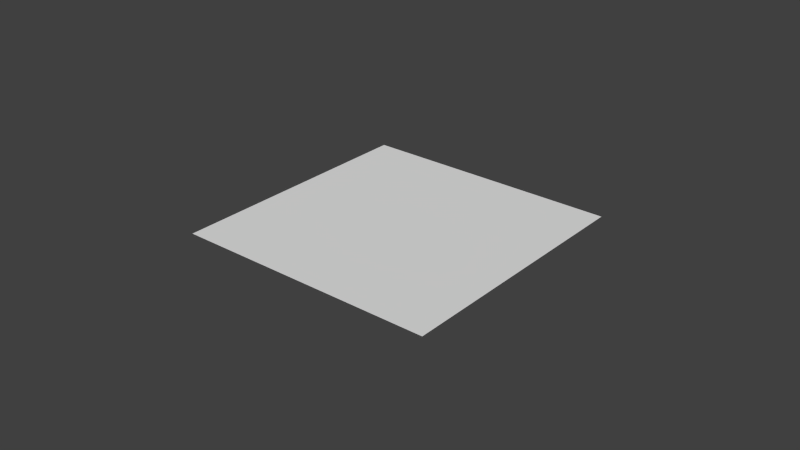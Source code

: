# Source: Bullet.blend  (saved by Blender 2.69.10; exported with 4.5.12 LTS)
import bpy
from mathutils import Matrix  # noqa: F401  (used for matrix-valued properties, if any)

bpy.ops.wm.read_factory_settings(use_empty=True)
scene = bpy.context.scene
scene.name = 'Scene'

# ---- collections
col_collection_2 = bpy.data.collections.new('Collection 2'); scene.collection.children.link(col_collection_2)
col_collection_2.hide_render = True
col_collection_2.hide_viewport = True
col_collection_3 = bpy.data.collections.new('Collection 3'); scene.collection.children.link(col_collection_3)
col_collection_3.hide_render = True
col_collection_3.hide_viewport = True
col_collection_4 = bpy.data.collections.new('Collection 4'); scene.collection.children.link(col_collection_4)
col_collection_4.hide_render = True
col_collection_4.hide_viewport = True
col_collection_5 = bpy.data.collections.new('Collection 5'); scene.collection.children.link(col_collection_5)
col_collection_5.hide_render = True
col_collection_5.hide_viewport = True
col_collection_6 = bpy.data.collections.new('Collection 6'); scene.collection.children.link(col_collection_6)
col_collection_6.hide_render = True
col_collection_6.hide_viewport = True
col_collection_7 = bpy.data.collections.new('Collection 7'); scene.collection.children.link(col_collection_7)
col_collection_7.hide_render = True
col_collection_7.hide_viewport = True
col_collection_8 = bpy.data.collections.new('Collection 8'); scene.collection.children.link(col_collection_8)
col_collection_8.hide_render = True
col_collection_8.hide_viewport = True
col_collection_13 = bpy.data.collections.new('Collection 13'); scene.collection.children.link(col_collection_13)
col_collection_13.hide_render = True
col_collection_13.hide_viewport = True
col_collection_15 = bpy.data.collections.new('Collection 15'); scene.collection.children.link(col_collection_15)
col_collection_15.hide_render = True
col_collection_15.hide_viewport = True
col_collection_16 = bpy.data.collections.new('Collection 16'); scene.collection.children.link(col_collection_16)
col_collection_16.hide_render = True
col_collection_16.hide_viewport = True
col_collection_17 = bpy.data.collections.new('Collection 17'); scene.collection.children.link(col_collection_17)
col_collection_18 = bpy.data.collections.new('Collection 18'); scene.collection.children.link(col_collection_18)
col_collection_18.hide_render = True
col_collection_18.hide_viewport = True

# ---- materials (node trees are filled in below, after node groups)
mat_bullet_underwaterexplosion_particle = bpy.data.materials.new('Bullet.underwaterExplosion.particle')
mat_bullet_underwaterexplosion_particle.alpha_threshold = 0.0
mat_bullet_underwaterexplosion_particle.use_transparent_shadow = False
mat_bullet_underwaterexplosion_particle.roughness = 0.5
mat_bullet_explosion_smoke = bpy.data.materials.new('Bullet.Explosion.smoke')
mat_bullet_explosion_smoke.alpha_threshold = 0.0
mat_bullet_explosion_smoke.use_transparent_shadow = False
mat_bullet_explosion_smoke.roughness = 0.5
mat_bullet_explosion_fire = bpy.data.materials.new('Bullet.Explosion.fire')
mat_bullet_explosion_fire.alpha_threshold = 0.0
mat_bullet_explosion_fire.use_transparent_shadow = False
mat_bullet_explosion_fire.roughness = 0.5
mat_bullet_explosion_frag = bpy.data.materials.new('Bullet.Explosion.frag')
mat_bullet_explosion_frag.alpha_threshold = 0.0
mat_bullet_explosion_frag.use_transparent_shadow = False
mat_bullet_explosion_frag.roughness = 0.5

# ---- material node trees

# ---- world
world_world = bpy.data.worlds.new('World'); scene.world = world_world
world_world.color = (0.05088, 0.05088, 0.05088)
world_world.use_sun_shadow = False
world_world.sun_shadow_jitter_overblur = 0.0
world_world.cycles.sampling_method = 'MANUAL'
world_world.cycles.sample_map_resolution = 256

# ---- meshes
me_bullet = bpy.data.meshes.new('Bullet')
me_bullet.from_pydata([(80.0, 2.0, 2.0), (80.0, -2.0, 2.0), (-80.0, -2.0, 2.0), (-80.0, 2.0, 2.0), (80.0, 2.0, -2.0), (80.0, -2.0, -2.0), (-80.0, -2.0, -2.0), (-80.0, 2.0, -2.0)], [], [(4, 5, 1, 0), (5, 6, 2, 1), (6, 7, 3, 2), (7, 4, 0, 3), (0, 1, 2, 3), (7, 6, 5, 4)])
me_bullet.use_remesh_preserve_volume = False
me_bullet.use_remesh_preserve_attributes = False
me_bullet.use_mirror_vertex_groups = False
me_bullet.update()
me_bullet_underwaterexplosion_emitter = bpy.data.meshes.new('Bullet.underwaterExplosion.emitter')
me_bullet_underwaterexplosion_emitter.from_pydata([(-1.0, -1.0, 0.0), (1.0, -1.0, 0.0), (-1.0, 1.0, 0.0), (1.0, 1.0, 0.0)], [], [(0, 1, 3, 2)])
me_bullet_underwaterexplosion_emitter.use_remesh_preserve_volume = False
me_bullet_underwaterexplosion_emitter.use_remesh_preserve_attributes = False
me_bullet_underwaterexplosion_emitter.use_mirror_vertex_groups = False
me_bullet_underwaterexplosion_emitter.update()
me_plane = bpy.data.meshes.new('Plane')
me_plane.from_pydata([(-1.0, -1.0, 0.0), (1.0, -1.0, 0.0), (-1.0, 1.0, 0.0), (1.0, 1.0, 0.0)], [], [(0, 1, 3, 2)])
me_plane.use_remesh_preserve_volume = False
me_plane.use_remesh_preserve_attributes = False
me_plane.use_mirror_vertex_groups = False
me_plane.update()
me_bullet_explosion_fire_emitter = bpy.data.meshes.new('Bullet.Explosion.fire.emitter')
me_bullet_explosion_fire_emitter.from_pydata([(-1.0, -1.0, 0.0), (1.0, -1.0, 0.0), (-1.0, 1.0, 0.0), (1.0, 1.0, 0.0)], [], [(0, 1, 3, 2)])
me_bullet_explosion_fire_emitter.use_remesh_preserve_volume = False
me_bullet_explosion_fire_emitter.use_remesh_preserve_attributes = False
me_bullet_explosion_fire_emitter.use_mirror_vertex_groups = False
me_bullet_explosion_fire_emitter.update()
me_bullet_explosion_frags_emitter = bpy.data.meshes.new('Bullet.Explosion.frags.emitter')
me_bullet_explosion_frags_emitter.from_pydata([(-1.0, -1.0, 0.0), (1.0, -1.0, 0.0), (-1.0, 1.0, 0.0), (1.0, 1.0, 0.0)], [], [(0, 1, 3, 2)])
me_bullet_explosion_frags_emitter.use_remesh_preserve_volume = False
me_bullet_explosion_frags_emitter.use_remesh_preserve_attributes = False
me_bullet_explosion_frags_emitter.use_mirror_vertex_groups = False
me_bullet_explosion_frags_emitter.update()
me_bullet_explosion_frags_trail_emitter = bpy.data.meshes.new('Bullet.Explosion.frags.trail.emitter')
me_bullet_explosion_frags_trail_emitter.from_pydata([(-1.0, -1.0, 0.0), (1.0, -1.0, 0.0), (-1.0, 1.0, 0.0), (1.0, 1.0, 0.0)], [], [(0, 1, 3, 2)])
me_bullet_explosion_frags_trail_emitter.use_remesh_preserve_volume = False
me_bullet_explosion_frags_trail_emitter.use_remesh_preserve_attributes = False
me_bullet_explosion_frags_trail_emitter.use_mirror_vertex_groups = False
me_bullet_explosion_frags_trail_emitter.update()
me_bullet_underwaterexplosion_particle = bpy.data.meshes.new('Bullet.underwaterExplosion.particle')
me_bullet_underwaterexplosion_particle.from_pydata([(-1.0, -1.0, 0.0), (1.0, -1.0, 0.0), (-1.0, 1.0, 0.0), (1.0, 1.0, 0.0)], [], [(0, 1, 3, 2)])
me_bullet_underwaterexplosion_particle.materials.append(mat_bullet_underwaterexplosion_particle)
me_bullet_underwaterexplosion_particle.use_remesh_preserve_volume = False
me_bullet_underwaterexplosion_particle.use_remesh_preserve_attributes = False
me_bullet_underwaterexplosion_particle.use_mirror_vertex_groups = False
me_bullet_underwaterexplosion_particle.update()
me_bullet_explosion_smoke_particle = bpy.data.meshes.new('Bullet.Explosion.smoke.particle')
me_bullet_explosion_smoke_particle.from_pydata([(-1.0, -1.0, 0.0), (1.0, -1.0, 0.0), (-1.0, 1.0, 0.0), (1.0, 1.0, 0.0)], [], [(0, 1, 3, 2)])
me_bullet_explosion_smoke_particle.materials.append(mat_bullet_explosion_smoke)
me_bullet_explosion_smoke_particle.use_remesh_preserve_volume = False
me_bullet_explosion_smoke_particle.use_remesh_preserve_attributes = False
me_bullet_explosion_smoke_particle.use_mirror_vertex_groups = False
me_bullet_explosion_smoke_particle.update()
me_bullet_explosion_fire_particle = bpy.data.meshes.new('Bullet.Explosion.fire.particle')
me_bullet_explosion_fire_particle.from_pydata([(-1.0, -1.0, 0.0), (1.0, -1.0, 0.0), (-1.0, 1.0, 0.0), (1.0, 1.0, 0.0)], [], [(0, 1, 3, 2)])
me_bullet_explosion_fire_particle.materials.append(mat_bullet_explosion_fire)
me_bullet_explosion_fire_particle.use_remesh_preserve_volume = False
me_bullet_explosion_fire_particle.use_remesh_preserve_attributes = False
me_bullet_explosion_fire_particle.use_mirror_vertex_groups = False
me_bullet_explosion_fire_particle.update()
me_bullet_explosion_frags_particle = bpy.data.meshes.new('Bullet.Explosion.frags.particle')
me_bullet_explosion_frags_particle.from_pydata([(-1.0, -1.0, 0.0), (1.0, -1.0, 0.0), (-1.0, 1.0, 0.0), (1.0, 1.0, 0.0)], [], [(0, 1, 3, 2)])
me_bullet_explosion_frags_particle.materials.append(mat_bullet_explosion_frag)
me_bullet_explosion_frags_particle.use_remesh_preserve_volume = False
me_bullet_explosion_frags_particle.use_remesh_preserve_attributes = False
me_bullet_explosion_frags_particle.use_mirror_vertex_groups = False
me_bullet_explosion_frags_particle.update()
me_bullet_explosion_frags_trail_particle = bpy.data.meshes.new('Bullet.Explosion.frags.trail.particle')
me_bullet_explosion_frags_trail_particle.from_pydata([(-1.0, -1.0, 0.0), (1.0, -1.0, 0.0), (-1.0, 1.0, 0.0), (1.0, 1.0, 0.0)], [], [(0, 1, 3, 2)])
me_bullet_explosion_frags_trail_particle.materials.append(mat_bullet_explosion_smoke)
me_bullet_explosion_frags_trail_particle.use_remesh_preserve_volume = False
me_bullet_explosion_frags_trail_particle.use_remesh_preserve_attributes = False
me_bullet_explosion_frags_trail_particle.use_mirror_vertex_groups = False
me_bullet_explosion_frags_trail_particle.update()

# ---- objects
ob_bullet = bpy.data.objects.new('Bullet', me_bullet)
ob_bullet_underwaterexplosion = bpy.data.objects.new('Bullet.underwaterExplosion', None)
ob_bullet_underwaterexplosion_emitter = bpy.data.objects.new('Bullet.underwaterExplosion.emitter', me_bullet_underwaterexplosion_emitter)
ob_bullet_explosion = bpy.data.objects.new('Bullet.Explosion', None)
ob_bullet_explosion_smoke_emitter = bpy.data.objects.new('Bullet.Explosion.smoke.emitter', me_plane)
ob_bullet_explosion_fire_emitter = bpy.data.objects.new('Bullet.Explosion.fire.emitter', me_bullet_explosion_fire_emitter)
ob_bullet_explosion_frags_emitter = bpy.data.objects.new('Bullet.Explosion.frags.emitter', me_bullet_explosion_frags_emitter)
ob_bullet_explosion_frags_trail_emitter = bpy.data.objects.new('Bullet.Explosion.frags.trail.emitter', me_bullet_explosion_frags_trail_emitter)
ob_bullet_underwaterexplosion_emitter_sssemit_particle = bpy.data.objects.new('Bullet.underwaterExplosion.emitter.sssemit_particle', None)
ob_bullet_underwaterexplosion_particle = bpy.data.objects.new('Bullet.underwaterExplosion.particle', me_bullet_underwaterexplosion_particle)
ob_bullet_explosion_smoke_emitter_sssemit_particle = bpy.data.objects.new('Bullet.Explosion.smoke.emitter.sssemit_particle', None)
ob_bullet_explosion_smoke_particle = bpy.data.objects.new('Bullet.Explosion.smoke.particle', me_bullet_explosion_smoke_particle)
ob_bullet_explosion_fire_emitter_sssemit_particle = bpy.data.objects.new('Bullet.Explosion.fire.emitter.sssemit_particle', None)
ob_bullet_explosion_fire_particle = bpy.data.objects.new('Bullet.Explosion.fire.particle', me_bullet_explosion_fire_particle)
ob_bullet_explosion_frags_emitter_sssemit_particle = bpy.data.objects.new('Bullet.Explosion.frags.emitter.sssemit_particle', None)
ob_bullet_explosion_frags_particle = bpy.data.objects.new('Bullet.Explosion.frags.particle', me_bullet_explosion_frags_particle)
ob_bullet_explosion_frags_trail_emitter_sssemit_particle = bpy.data.objects.new('Bullet.Explosion.frags.trail.emitter.sssemit_particle', None)
ob_bullet_explosion_frags_trail_particle = bpy.data.objects.new('Bullet.Explosion.frags.trail.particle', me_bullet_explosion_frags_trail_particle)

# ---- transforms, parenting, visibility, modifiers, constraints
ob_bullet.location = (0.0, 0.0, 0.0)
ob_bullet.scale = (0.0625, 0.1, 0.1)
ob_bullet.hide_render = True
ob_bullet.display_type = 'BOUNDS'
ob_bullet.lineart.crease_threshold = 0.0
ob_bullet_underwaterexplosion.location = (0.0, 0.0, 0.0)
ob_bullet_underwaterexplosion.empty_display_type = 'ARROWS'
ob_bullet_underwaterexplosion.empty_image_offset = (0.0, 0.0)
ob_bullet_underwaterexplosion.lineart.crease_threshold = 0.0
ob_bullet_underwaterexplosion_emitter.parent = ob_bullet_underwaterexplosion
ob_bullet_underwaterexplosion_emitter.location = (0.0, 0.0, 0.0)
ob_bullet_underwaterexplosion_emitter.hide_render = True
ob_bullet_underwaterexplosion_emitter.display_type = 'WIRE'
ob_bullet_underwaterexplosion_emitter.lineart.crease_threshold = 0.0
ob_bullet_explosion.location = (0.0, 0.0, 0.0)
ob_bullet_explosion.empty_display_type = 'ARROWS'
ob_bullet_explosion.empty_image_offset = (0.0, 0.0)
ob_bullet_explosion.lineart.crease_threshold = 0.0
ob_bullet_explosion_smoke_emitter.parent = ob_bullet_explosion
ob_bullet_explosion_smoke_emitter.location = (0.0, 0.0, 0.0)
ob_bullet_explosion_smoke_emitter.hide_render = True
ob_bullet_explosion_smoke_emitter.display_type = 'WIRE'
ob_bullet_explosion_smoke_emitter.lineart.crease_threshold = 0.0
ob_bullet_explosion_fire_emitter.parent = ob_bullet_explosion
ob_bullet_explosion_fire_emitter.location = (0.0, 0.0, 0.0)
ob_bullet_explosion_fire_emitter.hide_render = True
ob_bullet_explosion_fire_emitter.display_type = 'WIRE'
ob_bullet_explosion_fire_emitter.lineart.crease_threshold = 0.0
ob_bullet_explosion_frags_emitter.parent = ob_bullet_explosion
ob_bullet_explosion_frags_emitter.location = (0.0, 0.0, 0.0)
ob_bullet_explosion_frags_emitter.hide_render = True
ob_bullet_explosion_frags_emitter.display_type = 'WIRE'
ob_bullet_explosion_frags_emitter.lineart.crease_threshold = 0.0
ob_bullet_explosion_frags_trail_emitter.parent = ob_bullet_explosion_frags_emitter_sssemit_particle
ob_bullet_explosion_frags_trail_emitter.location = (0.0, 0.0, 0.0)
ob_bullet_explosion_frags_trail_emitter.hide_render = True
ob_bullet_explosion_frags_trail_emitter.display_type = 'WIRE'
ob_bullet_explosion_frags_trail_emitter.lineart.crease_threshold = 0.0
ob_bullet_underwaterexplosion_emitter_sssemit_particle.location = (0.0, 0.0, 0.0)
ob_bullet_underwaterexplosion_emitter_sssemit_particle.empty_display_type = 'ARROWS'
ob_bullet_underwaterexplosion_emitter_sssemit_particle.empty_image_offset = (0.0, 0.0)
ob_bullet_underwaterexplosion_emitter_sssemit_particle.lineart.crease_threshold = 0.0
ob_bullet_underwaterexplosion_particle.parent = ob_bullet_underwaterexplosion_emitter_sssemit_particle
ob_bullet_underwaterexplosion_particle.location = (0.0, 0.0, 0.0)
ob_bullet_underwaterexplosion_particle.scale = (1.5, 1.5, 1.5)
ob_bullet_underwaterexplosion_particle.lineart.crease_threshold = 0.0
ob_bullet_explosion_smoke_emitter_sssemit_particle.location = (0.0, 0.0, 0.0)
ob_bullet_explosion_smoke_emitter_sssemit_particle.empty_display_type = 'ARROWS'
ob_bullet_explosion_smoke_emitter_sssemit_particle.empty_image_offset = (0.0, 0.0)
ob_bullet_explosion_smoke_emitter_sssemit_particle.lineart.crease_threshold = 0.0
ob_bullet_explosion_smoke_particle.parent = ob_bullet_explosion_smoke_emitter_sssemit_particle
ob_bullet_explosion_smoke_particle.location = (0.0, 0.0, 0.0)
ob_bullet_explosion_smoke_particle.scale = (3.0, 3.0, 3.0)
ob_bullet_explosion_smoke_particle.color = (0.0, 0.0, 0.0, 0.5)
ob_bullet_explosion_smoke_particle.lineart.crease_threshold = 0.0
ob_bullet_explosion_fire_emitter_sssemit_particle.location = (0.0, 0.0, 0.0)
ob_bullet_explosion_fire_emitter_sssemit_particle.empty_display_type = 'ARROWS'
ob_bullet_explosion_fire_emitter_sssemit_particle.empty_image_offset = (0.0, 0.0)
ob_bullet_explosion_fire_emitter_sssemit_particle.lineart.crease_threshold = 0.0
ob_bullet_explosion_fire_particle.parent = ob_bullet_explosion_fire_emitter_sssemit_particle
ob_bullet_explosion_fire_particle.location = (0.0, 0.0, 0.0)
ob_bullet_explosion_fire_particle.scale = (0.75, 0.75, 0.75)
ob_bullet_explosion_fire_particle.color = (1.0, 0.8179, 0.0555, 1.0)
ob_bullet_explosion_fire_particle.lineart.crease_threshold = 0.0
ob_bullet_explosion_frags_emitter_sssemit_particle.location = (0.0, 0.0, 0.0)
ob_bullet_explosion_frags_emitter_sssemit_particle.empty_display_type = 'ARROWS'
ob_bullet_explosion_frags_emitter_sssemit_particle.empty_image_offset = (0.0, 0.0)
ob_bullet_explosion_frags_emitter_sssemit_particle.lineart.crease_threshold = 0.0
ob_bullet_explosion_frags_particle.parent = ob_bullet_explosion_frags_emitter_sssemit_particle
ob_bullet_explosion_frags_particle.location = (0.0, 0.0, 0.0)
ob_bullet_explosion_frags_particle.scale = (0.6, 0.6, 0.6)
ob_bullet_explosion_frags_particle.color = (1.0, 0.3072, 0.0, 1.0)
ob_bullet_explosion_frags_particle.lineart.crease_threshold = 0.0
ob_bullet_explosion_frags_trail_emitter_sssemit_particle.location = (0.0, 0.0, 0.0)
ob_bullet_explosion_frags_trail_emitter_sssemit_particle.empty_display_type = 'ARROWS'
ob_bullet_explosion_frags_trail_emitter_sssemit_particle.empty_image_offset = (0.0, 0.0)
ob_bullet_explosion_frags_trail_emitter_sssemit_particle.lineart.crease_threshold = 0.0
ob_bullet_explosion_frags_trail_particle.parent = ob_bullet_explosion_frags_trail_emitter_sssemit_particle
ob_bullet_explosion_frags_trail_particle.location = (0.0, 0.0, 0.0)
ob_bullet_explosion_frags_trail_particle.scale = (1.44, 1.44, 1.44)
ob_bullet_explosion_frags_trail_particle.color = (0.0, 0.0, 0.0, 0.5)
ob_bullet_explosion_frags_trail_particle.lineart.crease_threshold = 0.0

# ---- collection membership
col_collection_2.objects.link(ob_bullet)
col_collection_3.objects.link(ob_bullet_underwaterexplosion)
col_collection_3.objects.link(ob_bullet_underwaterexplosion_emitter)
col_collection_4.objects.link(ob_bullet_explosion)
col_collection_5.objects.link(ob_bullet_explosion_smoke_emitter)
col_collection_6.objects.link(ob_bullet_explosion_fire_emitter)
col_collection_7.objects.link(ob_bullet_explosion_frags_emitter)
col_collection_8.objects.link(ob_bullet_explosion_frags_trail_emitter)
col_collection_13.objects.link(ob_bullet_underwaterexplosion_emitter_sssemit_particle)
col_collection_13.objects.link(ob_bullet_underwaterexplosion_particle)
col_collection_15.objects.link(ob_bullet_explosion_smoke_emitter_sssemit_particle)
col_collection_15.objects.link(ob_bullet_explosion_smoke_particle)
col_collection_16.objects.link(ob_bullet_explosion_fire_emitter_sssemit_particle)
col_collection_16.objects.link(ob_bullet_explosion_fire_particle)
col_collection_17.objects.link(ob_bullet_explosion_frags_emitter_sssemit_particle)
col_collection_17.objects.link(ob_bullet_explosion_frags_particle)
col_collection_18.objects.link(ob_bullet_explosion_frags_trail_emitter_sssemit_particle)
col_collection_18.objects.link(ob_bullet_explosion_frags_trail_particle)

# ---- scene / render settings (as saved in the file)
scene.frame_start = 1; scene.frame_end = 250; scene.frame_set(0)
scene.render.engine = 'BLENDER_EEVEE_NEXT'
scene.render.image_settings.compression = 90
scene.render.resolution_percentage = 50
scene.render.dither_intensity = 0.0
scene.cycles.use_denoising = False
scene.cycles.samples = 10
scene.cycles.sampling_pattern = 'TABULATED_SOBOL'
scene.cycles.light_sampling_threshold = 0.0
scene.cycles.use_adaptive_sampling = False
scene.cycles.use_light_tree = False
scene.cycles.blur_glossy = 0.0
scene.cycles.volume_bounces = 1
scene.cycles.pixel_filter_type = 'GAUSSIAN'
scene.cycles.sample_clamp_indirect = 0.0
scene.view_settings.view_transform = 'Standard'
bpy.context.view_layer.update()

# ---- added for rendering (the .blend has no active camera and no usable light): camera, sun
cam_auto = bpy.data.cameras.new('AutoCamera')
cam_auto.lens = 50.0
cam_auto.sensor_width = 36.0
cam_auto.clip_end = 1000.0
ob_auto_camera = bpy.data.objects.new('AutoCamera', cam_auto)
scene.collection.objects.link(ob_auto_camera)
ob_auto_camera.location = (2.61693, -3.14032, 2.09354)
ob_auto_camera.rotation_euler = (1.09748, -7.21219e-08, 0.694738)
scene.camera = ob_auto_camera
light_auto_sun = bpy.data.lights.new('AutoSun', 'SUN')
light_auto_sun.energy = 3.0
light_auto_sun.angle = 0.0523599
ob_auto_sun = bpy.data.objects.new('AutoSun', light_auto_sun)
scene.collection.objects.link(ob_auto_sun)
ob_auto_sun.rotation_euler = (0.872665, 0.174533, 0.523599)
bpy.context.view_layer.update()
